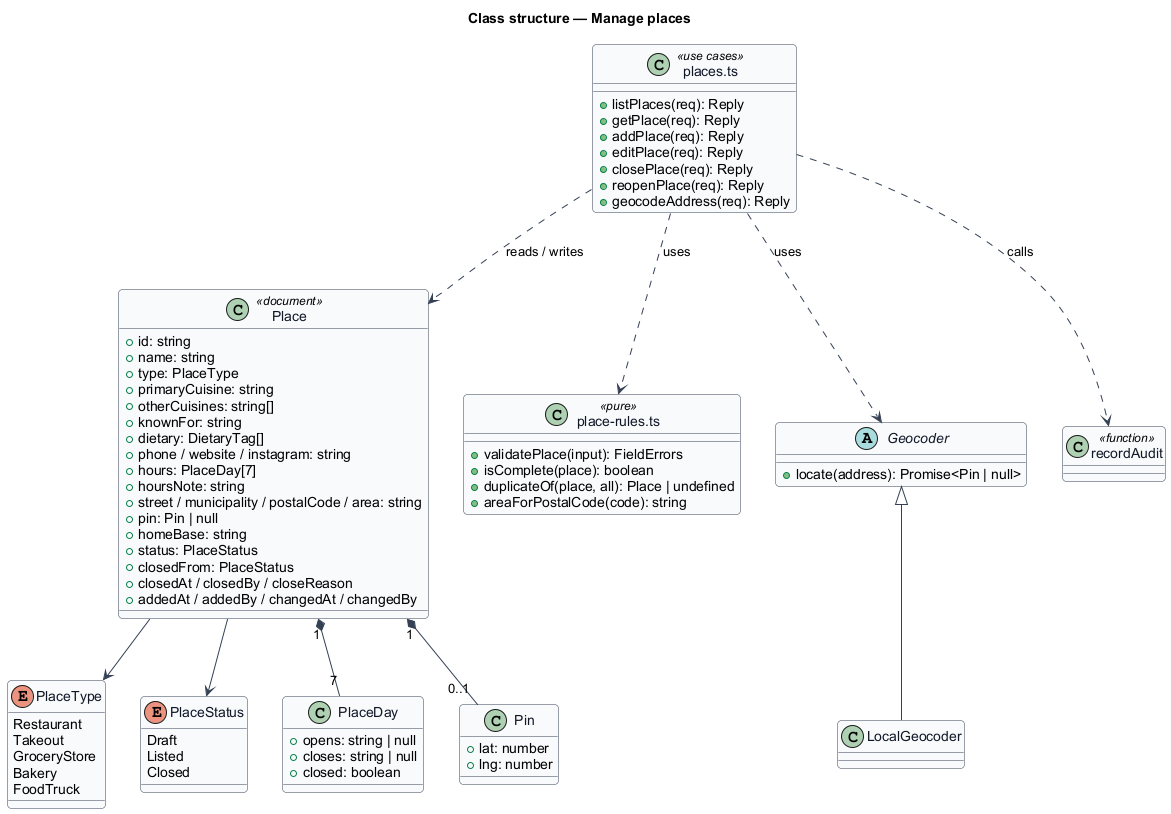

The diagram above was rendered by PlantUML. Its source (embedded in the PNG):
@startuml
skinparam backgroundColor #FFFFFF
skinparam shadowing false
skinparam roundcorner 8
skinparam defaultFontName Arial
skinparam ArrowColor #344054
skinparam class {
  BorderColor #344054
  FontColor #101828
  BackgroundColor #F9FAFB
}
title Class structure — Manage places

enum PlaceType {
  Restaurant
  Takeout
  GroceryStore
  Bakery
  FoodTruck
}
enum PlaceStatus {
  Draft
  Listed
  Closed
}
class Place <<document>> {
  +id: string
  +name: string
  +type: PlaceType
  +primaryCuisine: string
  +otherCuisines: string[]
  +knownFor: string
  +dietary: DietaryTag[]
  +phone / website / instagram: string
  +hours: PlaceDay[7]
  +hoursNote: string
  +street / municipality / postalCode / area: string
  +pin: Pin | null
  +homeBase: string
  +status: PlaceStatus
  +closedFrom: PlaceStatus
  +closedAt / closedBy / closeReason
  +addedAt / addedBy / changedAt / changedBy
}
class PlaceDay {
  +opens: string | null
  +closes: string | null
  +closed: boolean
}
class Pin {
  +lat: number
  +lng: number
}
class "places.ts" as Uc <<use cases>> {
  +listPlaces(req): Reply
  +getPlace(req): Reply
  +addPlace(req): Reply
  +editPlace(req): Reply
  +closePlace(req): Reply
  +reopenPlace(req): Reply
  +geocodeAddress(req): Reply
}
class "place-rules.ts" as Rules <<pure>> {
  +validatePlace(input): FieldErrors
  +isComplete(place): boolean
  +duplicateOf(place, all): Place | undefined
  +areaForPostalCode(code): string
}
abstract class Geocoder {
  +locate(address): Promise<Pin | null>
}
class LocalGeocoder
class "recordAudit" as Audit <<function>>

Place --> PlaceType
Place --> PlaceStatus
Place "1" *-- "7" PlaceDay
Place "1" *-- "0..1" Pin
Uc ..> Place : reads / writes
Uc ..> Rules : uses
Uc ..> Geocoder : uses
Uc ..> Audit : calls
Geocoder <|-- LocalGeocoder
@enduml